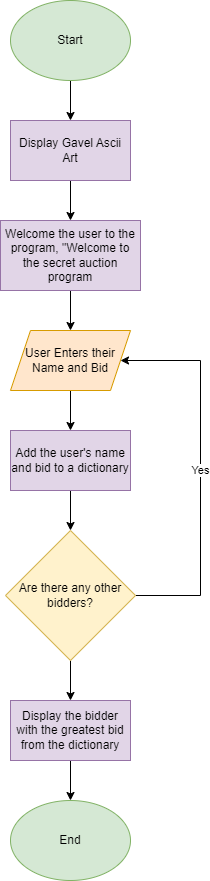

The diagram above was exported from draw.io. Its source (the exported page's mxGraphModel, read from the mxfile embedded in the PNG):
<mxGraphModel dx="1434" dy="764" grid="1" gridSize="10" guides="1" tooltips="1" connect="1" arrows="1" fold="1" page="1" pageScale="1" pageWidth="850" pageHeight="1100" math="0" shadow="0">
  <root>
    <mxCell id="0" />
    <mxCell id="1" parent="0" />
    <mxCell id="y_VFjfuqnwMX1RnvF9eu-3" style="edgeStyle=orthogonalEdgeStyle;rounded=0;orthogonalLoop=1;jettySize=auto;html=1;exitX=0.5;exitY=1;exitDx=0;exitDy=0;" edge="1" parent="1" source="y_VFjfuqnwMX1RnvF9eu-1" target="y_VFjfuqnwMX1RnvF9eu-2">
      <mxGeometry relative="1" as="geometry" />
    </mxCell>
    <mxCell id="y_VFjfuqnwMX1RnvF9eu-1" value="Start" style="ellipse;whiteSpace=wrap;html=1;fillColor=#d5e8d4;strokeColor=#82b366;" vertex="1" parent="1">
      <mxGeometry x="40" y="40" width="120" height="80" as="geometry" />
    </mxCell>
    <mxCell id="y_VFjfuqnwMX1RnvF9eu-5" style="edgeStyle=orthogonalEdgeStyle;rounded=0;orthogonalLoop=1;jettySize=auto;html=1;exitX=0.5;exitY=1;exitDx=0;exitDy=0;entryX=0.5;entryY=0;entryDx=0;entryDy=0;" edge="1" parent="1" source="y_VFjfuqnwMX1RnvF9eu-2" target="y_VFjfuqnwMX1RnvF9eu-4">
      <mxGeometry relative="1" as="geometry" />
    </mxCell>
    <mxCell id="y_VFjfuqnwMX1RnvF9eu-2" value="Display Gavel Ascii Art" style="rounded=0;whiteSpace=wrap;html=1;fillColor=#e1d5e7;strokeColor=#9673a6;" vertex="1" parent="1">
      <mxGeometry x="40" y="160" width="120" height="60" as="geometry" />
    </mxCell>
    <mxCell id="y_VFjfuqnwMX1RnvF9eu-7" style="edgeStyle=orthogonalEdgeStyle;rounded=0;orthogonalLoop=1;jettySize=auto;html=1;exitX=0.5;exitY=1;exitDx=0;exitDy=0;" edge="1" parent="1" source="y_VFjfuqnwMX1RnvF9eu-4" target="y_VFjfuqnwMX1RnvF9eu-6">
      <mxGeometry relative="1" as="geometry" />
    </mxCell>
    <mxCell id="y_VFjfuqnwMX1RnvF9eu-4" value="Welcome the user to the program, &quot;Welcome to the secret auction program" style="rounded=0;whiteSpace=wrap;html=1;fillColor=#e1d5e7;strokeColor=#9673a6;" vertex="1" parent="1">
      <mxGeometry x="30" y="260" width="140" height="70" as="geometry" />
    </mxCell>
    <mxCell id="y_VFjfuqnwMX1RnvF9eu-9" style="edgeStyle=orthogonalEdgeStyle;rounded=0;orthogonalLoop=1;jettySize=auto;html=1;exitX=0.5;exitY=1;exitDx=0;exitDy=0;" edge="1" parent="1" source="y_VFjfuqnwMX1RnvF9eu-6" target="y_VFjfuqnwMX1RnvF9eu-8">
      <mxGeometry relative="1" as="geometry" />
    </mxCell>
    <mxCell id="y_VFjfuqnwMX1RnvF9eu-6" value="User Enters their Name and Bid" style="shape=parallelogram;perimeter=parallelogramPerimeter;whiteSpace=wrap;html=1;fixedSize=1;fillColor=#ffe6cc;strokeColor=#d79b00;" vertex="1" parent="1">
      <mxGeometry x="40" y="370" width="120" height="60" as="geometry" />
    </mxCell>
    <mxCell id="y_VFjfuqnwMX1RnvF9eu-11" style="edgeStyle=orthogonalEdgeStyle;rounded=0;orthogonalLoop=1;jettySize=auto;html=1;exitX=0.5;exitY=1;exitDx=0;exitDy=0;" edge="1" parent="1" source="y_VFjfuqnwMX1RnvF9eu-8" target="y_VFjfuqnwMX1RnvF9eu-10">
      <mxGeometry relative="1" as="geometry" />
    </mxCell>
    <mxCell id="y_VFjfuqnwMX1RnvF9eu-8" value="Add the user's name and bid to a dictionary" style="rounded=0;whiteSpace=wrap;html=1;fillColor=#e1d5e7;strokeColor=#9673a6;" vertex="1" parent="1">
      <mxGeometry x="40" y="470" width="120" height="60" as="geometry" />
    </mxCell>
    <mxCell id="y_VFjfuqnwMX1RnvF9eu-12" value="Yes" style="edgeStyle=orthogonalEdgeStyle;rounded=0;orthogonalLoop=1;jettySize=auto;html=1;exitX=1;exitY=0.5;exitDx=0;exitDy=0;entryX=1;entryY=0.5;entryDx=0;entryDy=0;" edge="1" parent="1" source="y_VFjfuqnwMX1RnvF9eu-10" target="y_VFjfuqnwMX1RnvF9eu-6">
      <mxGeometry relative="1" as="geometry">
        <Array as="points">
          <mxPoint x="230" y="635" />
          <mxPoint x="230" y="400" />
        </Array>
      </mxGeometry>
    </mxCell>
    <mxCell id="y_VFjfuqnwMX1RnvF9eu-14" style="edgeStyle=orthogonalEdgeStyle;rounded=0;orthogonalLoop=1;jettySize=auto;html=1;exitX=0.5;exitY=1;exitDx=0;exitDy=0;" edge="1" parent="1" source="y_VFjfuqnwMX1RnvF9eu-10" target="y_VFjfuqnwMX1RnvF9eu-13">
      <mxGeometry relative="1" as="geometry" />
    </mxCell>
    <mxCell id="y_VFjfuqnwMX1RnvF9eu-10" value="Are there any other bidders?" style="rhombus;whiteSpace=wrap;html=1;fillColor=#fff2cc;strokeColor=#d6b656;" vertex="1" parent="1">
      <mxGeometry x="35" y="570" width="130" height="130" as="geometry" />
    </mxCell>
    <mxCell id="y_VFjfuqnwMX1RnvF9eu-16" style="edgeStyle=orthogonalEdgeStyle;rounded=0;orthogonalLoop=1;jettySize=auto;html=1;exitX=0.5;exitY=1;exitDx=0;exitDy=0;" edge="1" parent="1" source="y_VFjfuqnwMX1RnvF9eu-13" target="y_VFjfuqnwMX1RnvF9eu-15">
      <mxGeometry relative="1" as="geometry" />
    </mxCell>
    <mxCell id="y_VFjfuqnwMX1RnvF9eu-13" value="Display the bidder with the greatest bid from the dictionary" style="rounded=0;whiteSpace=wrap;html=1;fillColor=#e1d5e7;strokeColor=#9673a6;" vertex="1" parent="1">
      <mxGeometry x="40" y="740" width="120" height="60" as="geometry" />
    </mxCell>
    <mxCell id="y_VFjfuqnwMX1RnvF9eu-15" value="End" style="ellipse;whiteSpace=wrap;html=1;fillColor=#d5e8d4;strokeColor=#82b366;" vertex="1" parent="1">
      <mxGeometry x="40" y="840" width="120" height="80" as="geometry" />
    </mxCell>
  </root>
</mxGraphModel>